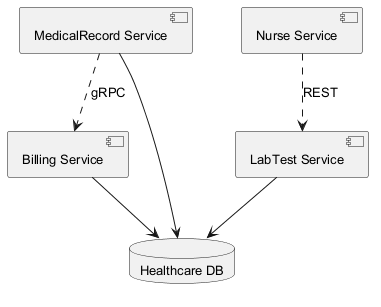

The diagram above was rendered by PlantUML. Its source (embedded in the PNG):
@startuml
skinparam backgroundColor #FFFFFF
skinparam classBackgroundColor #F1F8E9
skinparam classBorderColor #33691E
skinparam defaultFontSize 13
component "LabTest Service" as C_LabTestService
component "Billing Service" as C_BillingService
component "MedicalRecord Service" as C_MedicalRecordService
component "Nurse Service" as C_NurseService
database "Healthcare DB" as DB_healthcare
C_LabTestService --> DB_healthcare
C_BillingService --> DB_healthcare
C_MedicalRecordService --> DB_healthcare
C_MedicalRecordService ..> C_BillingService : gRPC
C_NurseService ..> C_LabTestService : REST
@enduml